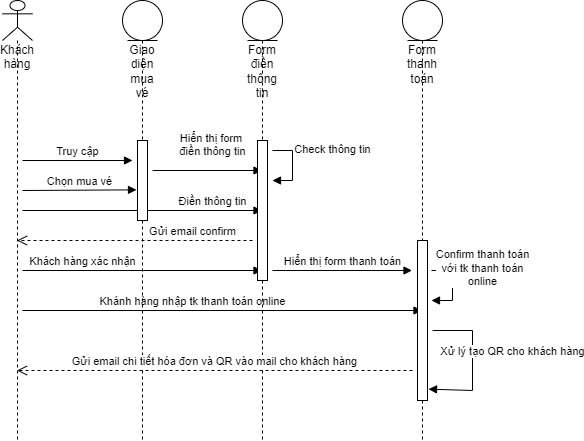

The diagram above was exported from draw.io. Its source (the exported page's mxGraphModel, read from the mxfile embedded in the PNG):
<mxGraphModel dx="1038" dy="579" grid="1" gridSize="10" guides="1" tooltips="1" connect="1" arrows="1" fold="1" page="1" pageScale="1" pageWidth="850" pageHeight="1100" math="0" shadow="0">
  <root>
    <mxCell id="0" />
    <mxCell id="1" parent="0" />
    <mxCell id="KebTtvz54tTPO0cSX_NK-9" value="Khách hàng" style="shape=umlLifeline;participant=umlActor;perimeter=lifelinePerimeter;whiteSpace=wrap;html=1;container=1;collapsible=0;recursiveResize=0;verticalAlign=top;spacingTop=36;outlineConnect=0;" vertex="1" parent="1">
      <mxGeometry x="80" y="40" width="30" height="440" as="geometry" />
    </mxCell>
    <mxCell id="KebTtvz54tTPO0cSX_NK-13" value="Chọn mua vé" style="html=1;verticalAlign=bottom;endArrow=block;rounded=0;entryX=-0.1;entryY=0.617;entryDx=0;entryDy=0;entryPerimeter=0;" edge="1" parent="KebTtvz54tTPO0cSX_NK-9" target="KebTtvz54tTPO0cSX_NK-11">
      <mxGeometry width="80" relative="1" as="geometry">
        <mxPoint x="20" y="190" as="sourcePoint" />
        <mxPoint x="100" y="190" as="targetPoint" />
      </mxGeometry>
    </mxCell>
    <mxCell id="KebTtvz54tTPO0cSX_NK-23" value="Khách hàng xác nhận" style="html=1;verticalAlign=bottom;endArrow=block;rounded=0;" edge="1" parent="KebTtvz54tTPO0cSX_NK-9" target="KebTtvz54tTPO0cSX_NK-14">
      <mxGeometry x="-0.499" width="80" relative="1" as="geometry">
        <mxPoint x="20" y="270" as="sourcePoint" />
        <mxPoint x="100" y="270" as="targetPoint" />
        <mxPoint as="offset" />
      </mxGeometry>
    </mxCell>
    <mxCell id="KebTtvz54tTPO0cSX_NK-28" value="Điền thông tin" style="html=1;verticalAlign=bottom;endArrow=block;rounded=0;" edge="1" parent="KebTtvz54tTPO0cSX_NK-9" target="KebTtvz54tTPO0cSX_NK-14">
      <mxGeometry x="0.5866" width="80" relative="1" as="geometry">
        <mxPoint x="20" y="210" as="sourcePoint" />
        <mxPoint x="100" y="210" as="targetPoint" />
        <mxPoint as="offset" />
      </mxGeometry>
    </mxCell>
    <mxCell id="KebTtvz54tTPO0cSX_NK-29" value="Khánh hàng nhập tk thanh toán online" style="html=1;verticalAlign=bottom;endArrow=block;rounded=0;" edge="1" parent="KebTtvz54tTPO0cSX_NK-9" target="KebTtvz54tTPO0cSX_NK-25">
      <mxGeometry x="-0.1489" width="80" relative="1" as="geometry">
        <mxPoint x="20" y="310" as="sourcePoint" />
        <mxPoint x="100" y="310" as="targetPoint" />
        <mxPoint as="offset" />
      </mxGeometry>
    </mxCell>
    <mxCell id="KebTtvz54tTPO0cSX_NK-10" value="Giao diện mua vé" style="shape=umlLifeline;participant=umlEntity;perimeter=lifelinePerimeter;whiteSpace=wrap;html=1;container=1;collapsible=0;recursiveResize=0;verticalAlign=top;spacingTop=36;outlineConnect=0;" vertex="1" parent="1">
      <mxGeometry x="200" y="40" width="40" height="440" as="geometry" />
    </mxCell>
    <mxCell id="KebTtvz54tTPO0cSX_NK-11" value="" style="html=1;points=[];perimeter=orthogonalPerimeter;" vertex="1" parent="KebTtvz54tTPO0cSX_NK-10">
      <mxGeometry x="15" y="140" width="10" height="80" as="geometry" />
    </mxCell>
    <mxCell id="KebTtvz54tTPO0cSX_NK-16" value="Hiển thị form &lt;br&gt;điền thông tin" style="html=1;verticalAlign=bottom;endArrow=block;rounded=0;" edge="1" parent="KebTtvz54tTPO0cSX_NK-10" target="KebTtvz54tTPO0cSX_NK-14">
      <mxGeometry x="0.0959" y="10" width="80" relative="1" as="geometry">
        <mxPoint x="30" y="170" as="sourcePoint" />
        <mxPoint x="110" y="170" as="targetPoint" />
        <mxPoint as="offset" />
      </mxGeometry>
    </mxCell>
    <mxCell id="KebTtvz54tTPO0cSX_NK-12" value="Truy cập" style="html=1;verticalAlign=bottom;endArrow=block;rounded=0;" edge="1" parent="1">
      <mxGeometry width="80" relative="1" as="geometry">
        <mxPoint x="100" y="200" as="sourcePoint" />
        <mxPoint x="210" y="200" as="targetPoint" />
      </mxGeometry>
    </mxCell>
    <mxCell id="KebTtvz54tTPO0cSX_NK-14" value="Form điền thông tin" style="shape=umlLifeline;participant=umlEntity;perimeter=lifelinePerimeter;whiteSpace=wrap;html=1;container=1;collapsible=0;recursiveResize=0;verticalAlign=top;spacingTop=36;outlineConnect=0;" vertex="1" parent="1">
      <mxGeometry x="320" y="40" width="40" height="440" as="geometry" />
    </mxCell>
    <mxCell id="KebTtvz54tTPO0cSX_NK-15" value="" style="html=1;points=[];perimeter=orthogonalPerimeter;" vertex="1" parent="KebTtvz54tTPO0cSX_NK-14">
      <mxGeometry x="15" y="140" width="10" height="140" as="geometry" />
    </mxCell>
    <mxCell id="KebTtvz54tTPO0cSX_NK-20" value="Check thông tin" style="html=1;verticalAlign=bottom;endArrow=block;rounded=0;" edge="1" parent="KebTtvz54tTPO0cSX_NK-14">
      <mxGeometry x="-0.2141" y="40" width="80" relative="1" as="geometry">
        <mxPoint x="30" y="150" as="sourcePoint" />
        <mxPoint x="30" y="180" as="targetPoint" />
        <Array as="points">
          <mxPoint x="50" y="150" />
          <mxPoint x="50" y="180" />
        </Array>
        <mxPoint as="offset" />
      </mxGeometry>
    </mxCell>
    <mxCell id="KebTtvz54tTPO0cSX_NK-22" value="Gửi email confirm" style="html=1;verticalAlign=bottom;endArrow=open;dashed=1;endSize=8;rounded=0;" edge="1" parent="1" target="KebTtvz54tTPO0cSX_NK-9">
      <mxGeometry x="-0.4904" relative="1" as="geometry">
        <mxPoint x="330" y="280" as="sourcePoint" />
        <mxPoint x="250" y="280" as="targetPoint" />
        <mxPoint as="offset" />
      </mxGeometry>
    </mxCell>
    <mxCell id="KebTtvz54tTPO0cSX_NK-25" value="Form thanh toán" style="shape=umlLifeline;participant=umlEntity;perimeter=lifelinePerimeter;whiteSpace=wrap;html=1;container=1;collapsible=0;recursiveResize=0;verticalAlign=top;spacingTop=36;outlineConnect=0;" vertex="1" parent="1">
      <mxGeometry x="480" y="40" width="40" height="440" as="geometry" />
    </mxCell>
    <mxCell id="KebTtvz54tTPO0cSX_NK-26" value="" style="html=1;points=[];perimeter=orthogonalPerimeter;" vertex="1" parent="KebTtvz54tTPO0cSX_NK-25">
      <mxGeometry x="15" y="240" width="10" height="160" as="geometry" />
    </mxCell>
    <mxCell id="KebTtvz54tTPO0cSX_NK-30" value="Confirm thanh toán&lt;br&gt;với tk thanh toán&lt;br&gt;online" style="html=1;verticalAlign=bottom;endArrow=block;rounded=0;" edge="1" parent="KebTtvz54tTPO0cSX_NK-25">
      <mxGeometry x="0.1389" y="30" width="80" relative="1" as="geometry">
        <mxPoint x="29" y="270" as="sourcePoint" />
        <mxPoint x="29" y="300" as="targetPoint" />
        <Array as="points">
          <mxPoint x="50" y="270" />
          <mxPoint x="50" y="300" />
        </Array>
        <mxPoint as="offset" />
      </mxGeometry>
    </mxCell>
    <mxCell id="KebTtvz54tTPO0cSX_NK-31" value="Xử lý tạo QR cho khách hàng" style="html=1;verticalAlign=bottom;endArrow=block;rounded=0;entryX=1.1;entryY=0.929;entryDx=0;entryDy=0;entryPerimeter=0;" edge="1" parent="KebTtvz54tTPO0cSX_NK-25" target="KebTtvz54tTPO0cSX_NK-26">
      <mxGeometry x="-0.0279" y="40" width="80" relative="1" as="geometry">
        <mxPoint x="30" y="330" as="sourcePoint" />
        <mxPoint x="110" y="330" as="targetPoint" />
        <Array as="points">
          <mxPoint x="70" y="330" />
          <mxPoint x="70" y="390" />
        </Array>
        <mxPoint as="offset" />
      </mxGeometry>
    </mxCell>
    <mxCell id="KebTtvz54tTPO0cSX_NK-24" value="Hiển thị form thanh toán" style="html=1;verticalAlign=bottom;endArrow=block;rounded=0;" edge="1" parent="1">
      <mxGeometry width="80" relative="1" as="geometry">
        <mxPoint x="350" y="310" as="sourcePoint" />
        <mxPoint x="489.5" y="310" as="targetPoint" />
      </mxGeometry>
    </mxCell>
    <mxCell id="KebTtvz54tTPO0cSX_NK-32" value="Gửi email chi tiết hóa đơn và QR vào mail cho khách hàng" style="html=1;verticalAlign=bottom;endArrow=open;dashed=1;endSize=8;rounded=0;" edge="1" parent="1" target="KebTtvz54tTPO0cSX_NK-9">
      <mxGeometry relative="1" as="geometry">
        <mxPoint x="490" y="410" as="sourcePoint" />
        <mxPoint x="410" y="410" as="targetPoint" />
      </mxGeometry>
    </mxCell>
  </root>
</mxGraphModel>